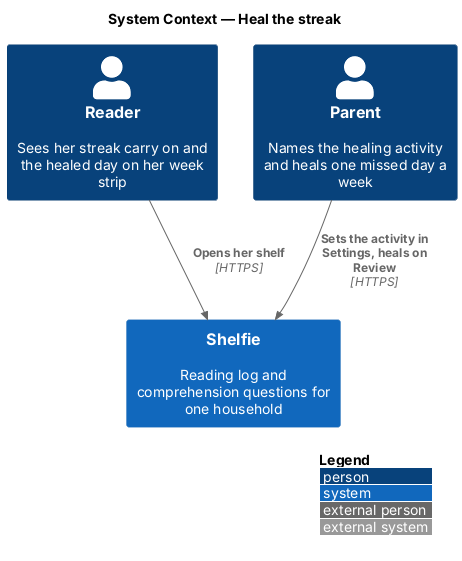

The diagram above was rendered by PlantUML. Its source (embedded in the PNG):
@startuml
!include <C4/C4_Context>
LAYOUT_WITH_LEGEND()
title System Context — Heal the streak

Person(reader, "Reader", "Sees her streak carry on and the healed day on her week strip")
Person(grownUp, "Parent", "Names the healing activity and heals one missed day a week")
System(shelfie, "Shelfie", "Reading log and comprehension questions for one household")

Rel(reader, shelfie, "Opens her shelf", "HTTPS")
Rel(grownUp, shelfie, "Sets the activity in Settings, heals on Review", "HTTPS")
@enduml